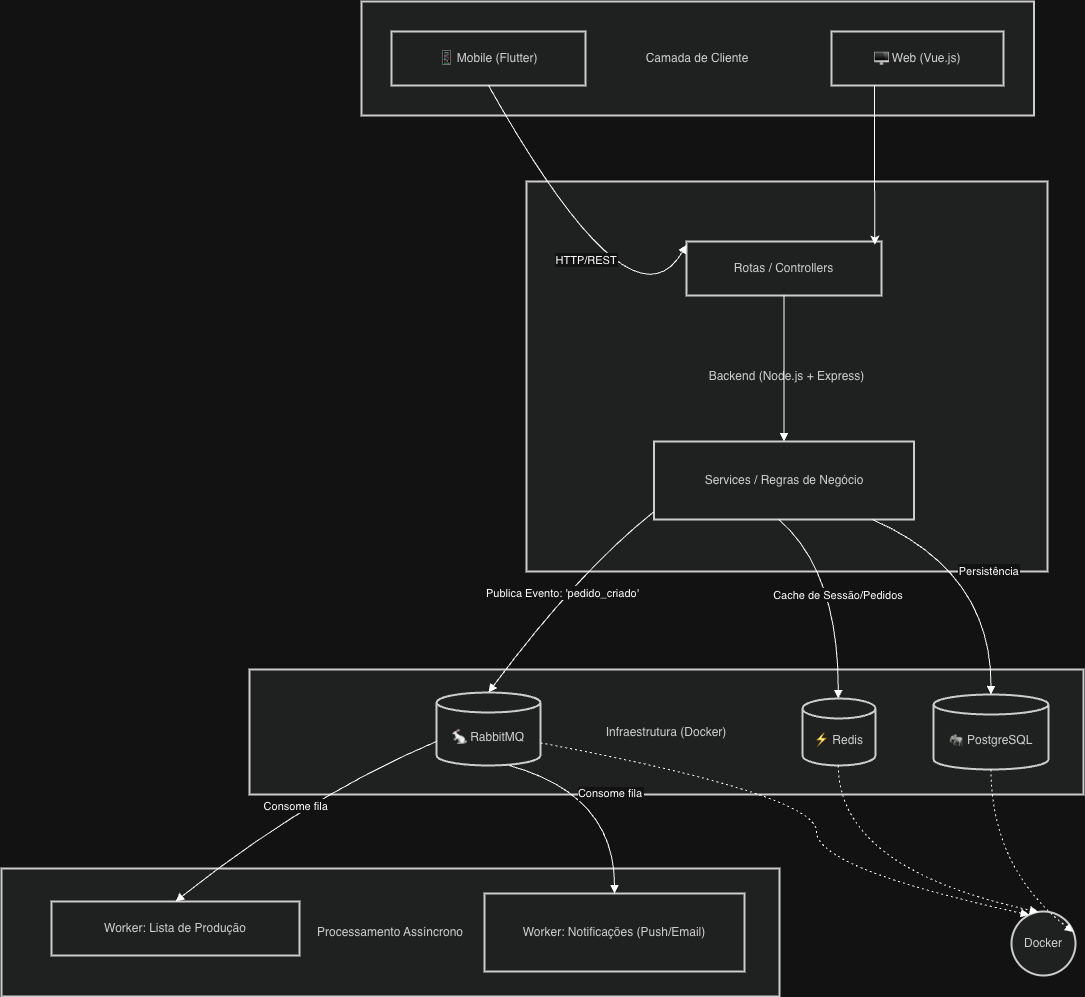

The diagram above was exported from draw.io. Its source (the exported page's mxGraphModel, read from the mxfile embedded in the PNG):
<mxGraphModel dx="2410" dy="1660" grid="1" gridSize="10" guides="1" tooltips="1" connect="1" arrows="1" fold="1" page="1" pageScale="1" pageWidth="827" pageHeight="1169" math="0" shadow="0">
  <root>
    <mxCell id="0" />
    <mxCell id="1" parent="0" />
    <mxCell id="_b36E-sAyqLwAYzYFyF5-5" parent="1" style="whiteSpace=wrap;strokeWidth=2;fillColor=light-dark(#eeeeee,#1f2020);strokeColor=light-dark(#999999,#cccccc);fontColor=light-dark(#333333,#cccccc);" value="Processamento Assíncrono" vertex="1">
      <mxGeometry height="128" width="778" x="450" y="947" as="geometry" />
    </mxCell>
    <mxCell id="_b36E-sAyqLwAYzYFyF5-6" parent="1" style="whiteSpace=wrap;strokeWidth=2;fillColor=light-dark(#eeeeee,#1f2020);strokeColor=light-dark(#999999,#cccccc);fontColor=light-dark(#333333,#cccccc);" value="Infraestrutura (Docker)" vertex="1">
      <mxGeometry height="125" width="834" x="698" y="748" as="geometry" />
    </mxCell>
    <mxCell id="_b36E-sAyqLwAYzYFyF5-7" parent="1" style="whiteSpace=wrap;strokeWidth=2;fillColor=light-dark(#eeeeee,#1f2020);strokeColor=light-dark(#999999,#cccccc);fontColor=light-dark(#333333,#cccccc);" value="Backend (Node.js + Express)" vertex="1">
      <mxGeometry height="390" width="521" x="975" y="260" as="geometry" />
    </mxCell>
    <mxCell id="_b36E-sAyqLwAYzYFyF5-8" parent="1" style="whiteSpace=wrap;strokeWidth=2;fillColor=light-dark(#eeeeee,#1f2020);strokeColor=light-dark(#999999,#cccccc);fontColor=light-dark(#333333,#cccccc);" value="Camada de Cliente" vertex="1">
      <mxGeometry height="114" width="672.5" x="810" y="80" as="geometry" />
    </mxCell>
    <mxCell id="_b36E-sAyqLwAYzYFyF5-9" parent="1" style="whiteSpace=wrap;strokeWidth=2;fillColor=light-dark(#eeeeee,#1f2020);strokeColor=light-dark(#999999,#cccccc);fontColor=light-dark(#333333,#cccccc);" value="🖥 Web (Vue.js)" vertex="1">
      <mxGeometry height="54" width="172" x="1280" y="110" as="geometry" />
    </mxCell>
    <mxCell id="_b36E-sAyqLwAYzYFyF5-10" parent="1" style="whiteSpace=wrap;strokeWidth=2;fillColor=light-dark(#eeeeee,#1f2020);strokeColor=light-dark(#999999,#cccccc);fontColor=light-dark(#333333,#cccccc);" value="📱 Mobile (Flutter)" vertex="1">
      <mxGeometry height="54" width="194" x="840" y="110" as="geometry" />
    </mxCell>
    <mxCell id="_b36E-sAyqLwAYzYFyF5-11" parent="1" style="whiteSpace=wrap;strokeWidth=2;fillColor=light-dark(#eeeeee,#1f2020);strokeColor=light-dark(#999999,#cccccc);fontColor=light-dark(#333333,#cccccc);" value="Rotas / Controllers" vertex="1">
      <mxGeometry height="54" width="195" x="1135" y="320" as="geometry" />
    </mxCell>
    <mxCell id="_b36E-sAyqLwAYzYFyF5-12" parent="1" style="whiteSpace=wrap;strokeWidth=2;fillColor=light-dark(#eeeeee,#1f2020);strokeColor=light-dark(#999999,#cccccc);fontColor=light-dark(#333333,#cccccc);" value="Services / Regras de Negócio" vertex="1">
      <mxGeometry height="78" width="260" x="1102.5" y="520" as="geometry" />
    </mxCell>
    <mxCell id="_b36E-sAyqLwAYzYFyF5-13" parent="1" style="shape=cylinder3;boundedLbl=1;backgroundOutline=1;size=10;strokeWidth=2;whiteSpace=wrap;fillColor=light-dark(#eeeeee,#1f2020);strokeColor=light-dark(#999999,#cccccc);fontColor=light-dark(#333333,#cccccc);" value="🐘 PostgreSQL" vertex="1">
      <mxGeometry height="75" width="115" x="1382" y="773" as="geometry" />
    </mxCell>
    <mxCell id="_b36E-sAyqLwAYzYFyF5-14" parent="1" style="shape=cylinder3;boundedLbl=1;backgroundOutline=1;size=10;strokeWidth=2;whiteSpace=wrap;fillColor=light-dark(#eeeeee,#1f2020);strokeColor=light-dark(#999999,#cccccc);fontColor=light-dark(#333333,#cccccc);" value="⚡ Redis" vertex="1">
      <mxGeometry height="67" width="73" x="1251" y="777" as="geometry" />
    </mxCell>
    <mxCell id="_b36E-sAyqLwAYzYFyF5-15" parent="1" style="shape=cylinder3;boundedLbl=1;backgroundOutline=1;size=10;strokeWidth=2;whiteSpace=wrap;fillColor=light-dark(#eeeeee,#1f2020);strokeColor=light-dark(#999999,#cccccc);fontColor=light-dark(#333333,#cccccc);" value="🐇 RabbitMQ" vertex="1">
      <mxGeometry height="73" width="104" x="885" y="771" as="geometry" />
    </mxCell>
    <mxCell id="_b36E-sAyqLwAYzYFyF5-16" parent="1" style="whiteSpace=wrap;strokeWidth=2;fillColor=light-dark(#eeeeee,#1f2020);strokeColor=light-dark(#999999,#cccccc);fontColor=light-dark(#333333,#cccccc);" value="Worker: Lista de Produção" vertex="1">
      <mxGeometry height="54" width="248" x="500" y="980" as="geometry" />
    </mxCell>
    <mxCell id="_b36E-sAyqLwAYzYFyF5-17" parent="1" style="whiteSpace=wrap;strokeWidth=2;fillColor=light-dark(#eeeeee,#1f2020);strokeColor=light-dark(#999999,#cccccc);fontColor=light-dark(#333333,#cccccc);" value="Worker: Notificações (Push/Email)" vertex="1">
      <mxGeometry height="78" width="260" x="933" y="972" as="geometry" />
    </mxCell>
    <mxCell id="_b36E-sAyqLwAYzYFyF5-18" parent="1" style="ellipse;aspect=fixed;strokeWidth=2;whiteSpace=wrap;fillColor=light-dark(#eeeeee,#1f2020);strokeColor=light-dark(#999999,#cccccc);fontColor=light-dark(#333333,#cccccc);" value="Docker" vertex="1">
      <mxGeometry height="64" width="64" x="1460" y="990" as="geometry" />
    </mxCell>
    <mxCell id="_b36E-sAyqLwAYzYFyF5-19" edge="1" parent="1" source="_b36E-sAyqLwAYzYFyF5-11" style="curved=1;startArrow=none;endArrow=block;exitX=0.5;exitY=1;entryX=0.5;entryY=0;rounded=0;" target="_b36E-sAyqLwAYzYFyF5-12" value="">
      <mxGeometry relative="1" as="geometry">
        <Array as="points" />
      </mxGeometry>
    </mxCell>
    <mxCell id="_b36E-sAyqLwAYzYFyF5-21" edge="1" parent="1" source="_b36E-sAyqLwAYzYFyF5-10" style="curved=1;startArrow=none;endArrow=block;exitX=0.5;exitY=1;entryX=0;entryY=0.06;rounded=0;" target="_b36E-sAyqLwAYzYFyF5-11" value="HTTP/REST">
      <mxGeometry relative="1" as="geometry">
        <Array as="points">
          <mxPoint x="1080" y="418" />
        </Array>
      </mxGeometry>
    </mxCell>
    <mxCell id="_b36E-sAyqLwAYzYFyF5-22" edge="1" parent="1" source="_b36E-sAyqLwAYzYFyF5-12" style="curved=1;startArrow=none;endArrow=block;exitX=0.84;exitY=1;entryX=0.5;entryY=0;rounded=0;" target="_b36E-sAyqLwAYzYFyF5-13" value="Persistência">
      <mxGeometry relative="1" as="geometry">
        <Array as="points">
          <mxPoint x="1440" y="650" />
        </Array>
      </mxGeometry>
    </mxCell>
    <mxCell id="_b36E-sAyqLwAYzYFyF5-23" edge="1" parent="1" source="_b36E-sAyqLwAYzYFyF5-12" style="curved=1;startArrow=none;endArrow=block;exitX=0.48;exitY=1;entryX=0.49;entryY=0;rounded=0;" target="_b36E-sAyqLwAYzYFyF5-14" value="Cache de Sessão/Pedidos">
      <mxGeometry relative="1" as="geometry">
        <Array as="points">
          <mxPoint x="1287" y="650" />
        </Array>
      </mxGeometry>
    </mxCell>
    <mxCell id="_b36E-sAyqLwAYzYFyF5-24" edge="1" parent="1" source="_b36E-sAyqLwAYzYFyF5-12" style="curved=1;startArrow=none;endArrow=block;exitX=0;exitY=0.9;entryX=0.5;entryY=0;rounded=0;" target="_b36E-sAyqLwAYzYFyF5-15" value="Publica Evento: 'pedido_criado'">
      <mxGeometry relative="1" as="geometry">
        <Array as="points">
          <mxPoint x="1027" y="650" />
        </Array>
      </mxGeometry>
    </mxCell>
    <mxCell id="_b36E-sAyqLwAYzYFyF5-25" edge="1" parent="1" source="_b36E-sAyqLwAYzYFyF5-15" style="curved=1;startArrow=none;endArrow=block;exitX=0;exitY=0.67;entryX=0.5;entryY=0;rounded=0;" target="_b36E-sAyqLwAYzYFyF5-16" value="Consome fila">
      <mxGeometry relative="1" as="geometry">
        <Array as="points">
          <mxPoint x="759" y="873" />
        </Array>
      </mxGeometry>
    </mxCell>
    <mxCell id="_b36E-sAyqLwAYzYFyF5-26" edge="1" parent="1" source="_b36E-sAyqLwAYzYFyF5-15" style="curved=1;startArrow=none;endArrow=block;exitX=0.7;exitY=1;entryX=0.5;entryY=0;rounded=0;" target="_b36E-sAyqLwAYzYFyF5-17" value="Consome fila">
      <mxGeometry relative="1" as="geometry">
        <Array as="points">
          <mxPoint x="1063" y="873" />
        </Array>
      </mxGeometry>
    </mxCell>
    <mxCell id="_b36E-sAyqLwAYzYFyF5-27" edge="1" parent="1" source="_b36E-sAyqLwAYzYFyF5-13" style="curved=1;dashed=1;dashPattern=2 3;startArrow=none;endArrow=block;exitX=0.5;exitY=1;entryX=1.01;entryY=0.27;rounded=0;" target="_b36E-sAyqLwAYzYFyF5-18" value="">
      <mxGeometry relative="1" as="geometry">
        <Array as="points">
          <mxPoint x="1440" y="947" />
        </Array>
      </mxGeometry>
    </mxCell>
    <mxCell id="_b36E-sAyqLwAYzYFyF5-28" edge="1" parent="1" source="_b36E-sAyqLwAYzYFyF5-14" style="curved=1;dashed=1;dashPattern=2 3;startArrow=none;endArrow=block;exitX=0.49;exitY=1;entryX=0.42;entryY=0;rounded=0;" target="_b36E-sAyqLwAYzYFyF5-18" value="">
      <mxGeometry relative="1" as="geometry">
        <Array as="points">
          <mxPoint x="1287" y="947" />
        </Array>
      </mxGeometry>
    </mxCell>
    <mxCell id="_b36E-sAyqLwAYzYFyF5-29" edge="1" parent="1" source="_b36E-sAyqLwAYzYFyF5-15" style="curved=1;dashed=1;dashPattern=2 3;startArrow=none;endArrow=block;exitX=1;exitY=0.69;entryX=0.24;entryY=0;rounded=0;" target="_b36E-sAyqLwAYzYFyF5-18" value="">
      <mxGeometry relative="1" as="geometry">
        <Array as="points">
          <mxPoint x="1265" y="873" />
          <mxPoint x="1265" y="947" />
        </Array>
      </mxGeometry>
    </mxCell>
    <mxCell id="_b36E-sAyqLwAYzYFyF5-32" edge="1" parent="1" source="_b36E-sAyqLwAYzYFyF5-9" style="edgeStyle=orthogonalEdgeStyle;rounded=0;orthogonalLoop=1;jettySize=auto;html=1;exitX=0.25;exitY=1;exitDx=0;exitDy=0;entryX=0.966;entryY=0.058;entryDx=0;entryDy=0;entryPerimeter=0;" target="_b36E-sAyqLwAYzYFyF5-11">
      <mxGeometry relative="1" as="geometry" />
    </mxCell>
  </root>
</mxGraphModel>